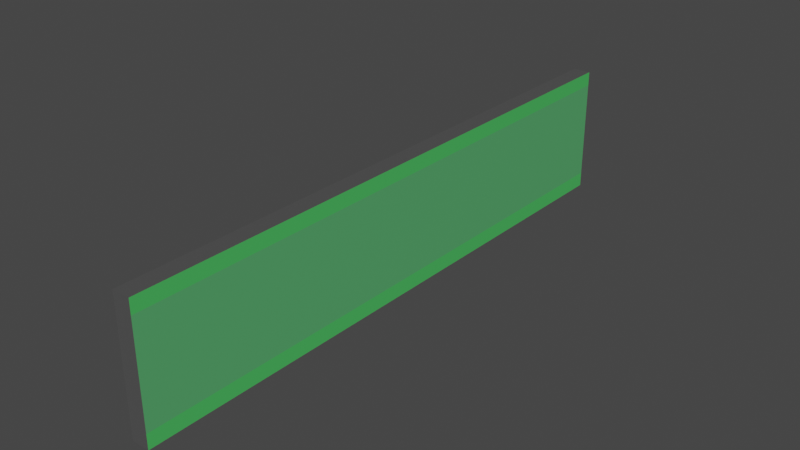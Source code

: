 # Source: SignWall.blend  (saved by Blender 3.2.14; exported with 4.5.12 LTS)
import bpy
from mathutils import Matrix  # noqa: F401  (used for matrix-valued properties, if any)

bpy.ops.wm.read_factory_settings(use_empty=True)
scene = bpy.context.scene
scene.name = 'Scene'

# ---- collections
col_collection = bpy.data.collections.new('Collection'); scene.collection.children.link(col_collection)

# ---- materials (node trees are filled in below, after node groups)
mat_arrow = bpy.data.materials.new('Arrow')
mat_arrow.use_transparent_shadow = False
mat_backing = bpy.data.materials.new('Backing')
mat_backing.use_transparent_shadow = False
mat_greensign = bpy.data.materials.new('GreenSign')
mat_greensign.use_transparent_shadow = False
mat_label1 = bpy.data.materials.new('Label1')
mat_label1.use_transparent_shadow = False
mat_label2 = bpy.data.materials.new('Label2')
mat_label2.use_transparent_shadow = False
mat_label3 = bpy.data.materials.new('Label3')
mat_label3.use_transparent_shadow = False
mat_post = bpy.data.materials.new('Post')
mat_post.use_transparent_shadow = False
mat_label2_back = bpy.data.materials.new('Label2 Back')
mat_label2_back.use_transparent_shadow = False
mat_label3_back = bpy.data.materials.new('Label3 Back')
mat_label3_back.use_transparent_shadow = False
mat_label1_back = bpy.data.materials.new('Label1 Back')
mat_label1_back.use_transparent_shadow = False

# ---- material node trees
mat_arrow.use_nodes = True; mat_arrow.node_tree.nodes.clear()
_N = mat_arrow.node_tree.nodes; _L = mat_arrow.node_tree.links
n0 = _N.new('ShaderNodeBsdfPrincipled'); n0.name = 'Principled BSDF'; n0.location = (10, 300)
n0.distribution = 'GGX'
n0.subsurface_method = 'RANDOM_WALK_SKIN'
n0.inputs[1].default_value = 0.2569
n0.inputs[2].default_value = 0.289
n0.inputs[3].default_value = 1.45
n0.inputs[11].default_value = 1.01
n0.inputs[27].default_value = (0.0, 0.0, 0.0, 1.0)
n0.inputs[28].default_value = 1.0
n1 = _N.new('ShaderNodeOutputMaterial'); n1.name = 'Material Output'; n1.location = (300, 300)
_L.new(n0.outputs[0], n1.inputs[0])
n1.is_active_output = True
mat_backing.use_nodes = True; mat_backing.node_tree.nodes.clear()
_N = mat_backing.node_tree.nodes; _L = mat_backing.node_tree.links
n0 = _N.new('ShaderNodeBsdfPrincipled'); n0.name = 'Principled BSDF'; n0.location = (10, 300)
n0.distribution = 'GGX'
n0.subsurface_method = 'RANDOM_WALK_SKIN'
n0.inputs[0].default_value = (0.5457, 0.5457, 0.5457, 1.0)
n0.inputs[1].default_value = 0.9266
n0.inputs[2].default_value = 0.3073
n0.inputs[3].default_value = 1.45
n0.inputs[27].default_value = (0.0, 0.0, 0.0, 1.0)
n0.inputs[28].default_value = 1.0
n1 = _N.new('ShaderNodeOutputMaterial'); n1.name = 'Material Output'; n1.location = (300, 300)
_L.new(n0.outputs[0], n1.inputs[0])
n1.is_active_output = True
mat_greensign.use_nodes = True; mat_greensign.node_tree.nodes.clear()
_N = mat_greensign.node_tree.nodes; _L = mat_greensign.node_tree.links
n0 = _N.new('ShaderNodeBsdfPrincipled'); n0.name = 'Principled BSDF'; n0.location = (10, 300)
n0.distribution = 'GGX'
n0.subsurface_method = 'RANDOM_WALK_SKIN'
n0.inputs[0].default_value = (0.07336, 0.5457, 0.1177, 1.0)
n0.inputs[3].default_value = 1.45
n0.inputs[27].default_value = (0.0, 0.0, 0.0, 1.0)
n0.inputs[28].default_value = 1.0
n1 = _N.new('ShaderNodeOutputMaterial'); n1.name = 'Material Output'; n1.location = (300, 300)
_L.new(n0.outputs[0], n1.inputs[0])
n1.is_active_output = True
mat_label1.use_nodes = True; mat_label1.node_tree.nodes.clear()
_N = mat_label1.node_tree.nodes; _L = mat_label1.node_tree.links
n0 = _N.new('ShaderNodeBsdfPrincipled'); n0.name = 'Principled BSDF'; n0.location = (10, 300)
n0.distribution = 'GGX'
n0.subsurface_method = 'RANDOM_WALK_SKIN'
n0.inputs[0].default_value = (0.09759, 0.4233, 0.15, 1.0)
n0.inputs[3].default_value = 1.45
n0.inputs[27].default_value = (0.0, 0.0, 0.0, 1.0)
n0.inputs[28].default_value = 1.0
n1 = _N.new('ShaderNodeOutputMaterial'); n1.name = 'Material Output'; n1.location = (300, 300)
_L.new(n0.outputs[0], n1.inputs[0])
n1.is_active_output = True
mat_label2.use_nodes = True; mat_label2.node_tree.nodes.clear()
_N = mat_label2.node_tree.nodes; _L = mat_label2.node_tree.links
n0 = _N.new('ShaderNodeBsdfPrincipled'); n0.name = 'Principled BSDF'; n0.location = (10, 300)
n0.distribution = 'GGX'
n0.subsurface_method = 'RANDOM_WALK_SKIN'
n0.inputs[0].default_value = (0.06687, 0.06109, 0.4287, 1.0)
n0.inputs[3].default_value = 1.45
n0.inputs[27].default_value = (0.0, 0.0, 0.0, 1.0)
n0.inputs[28].default_value = 1.0
n1 = _N.new('ShaderNodeOutputMaterial'); n1.name = 'Material Output'; n1.location = (300, 300)
_L.new(n0.outputs[0], n1.inputs[0])
n1.is_active_output = True
mat_label3.use_nodes = True; mat_label3.node_tree.nodes.clear()
_N = mat_label3.node_tree.nodes; _L = mat_label3.node_tree.links
n0 = _N.new('ShaderNodeBsdfPrincipled'); n0.name = 'Principled BSDF'; n0.location = (10, 300)
n0.distribution = 'GGX'
n0.subsurface_method = 'RANDOM_WALK_SKIN'
n0.inputs[0].default_value = (0.4287, 0.07129, 0.06304, 1.0)
n0.inputs[3].default_value = 1.45
n0.inputs[27].default_value = (0.0, 0.0, 0.0, 1.0)
n0.inputs[28].default_value = 1.0
n1 = _N.new('ShaderNodeOutputMaterial'); n1.name = 'Material Output'; n1.location = (300, 300)
_L.new(n0.outputs[0], n1.inputs[0])
n1.is_active_output = True
mat_post.use_nodes = True; mat_post.node_tree.nodes.clear()
_N = mat_post.node_tree.nodes; _L = mat_post.node_tree.links
n0 = _N.new('ShaderNodeBsdfPrincipled'); n0.name = 'Principled BSDF'; n0.location = (10, 300)
n0.distribution = 'GGX'
n0.subsurface_method = 'RANDOM_WALK_SKIN'
n0.inputs[1].default_value = 0.4954
n0.inputs[2].default_value = 0.1972
n0.inputs[3].default_value = 1.45
n0.inputs[27].default_value = (0.0, 0.0, 0.0, 1.0)
n0.inputs[28].default_value = 1.0
n1 = _N.new('ShaderNodeOutputMaterial'); n1.name = 'Material Output'; n1.location = (300, 300)
_L.new(n0.outputs[0], n1.inputs[0])
n1.is_active_output = True
mat_label2_back.use_nodes = True; mat_label2_back.node_tree.nodes.clear()
_N = mat_label2_back.node_tree.nodes; _L = mat_label2_back.node_tree.links
n0 = _N.new('ShaderNodeBsdfPrincipled'); n0.name = 'Principled BSDF'; n0.location = (10, 300)
n0.distribution = 'GGX'
n0.subsurface_method = 'RANDOM_WALK_SKIN'
n0.inputs[3].default_value = 1.45
n0.inputs[27].default_value = (0.0, 0.0, 0.0, 1.0)
n0.inputs[28].default_value = 1.0
n1 = _N.new('ShaderNodeOutputMaterial'); n1.name = 'Material Output'; n1.location = (300, 300)
_L.new(n0.outputs[0], n1.inputs[0])
n1.is_active_output = True
mat_label3_back.use_nodes = True; mat_label3_back.node_tree.nodes.clear()
_N = mat_label3_back.node_tree.nodes; _L = mat_label3_back.node_tree.links
n0 = _N.new('ShaderNodeBsdfPrincipled'); n0.name = 'Principled BSDF'; n0.location = (10, 300)
n0.distribution = 'GGX'
n0.subsurface_method = 'RANDOM_WALK_SKIN'
n0.inputs[3].default_value = 1.45
n0.inputs[27].default_value = (0.0, 0.0, 0.0, 1.0)
n0.inputs[28].default_value = 1.0
n1 = _N.new('ShaderNodeOutputMaterial'); n1.name = 'Material Output'; n1.location = (300, 300)
_L.new(n0.outputs[0], n1.inputs[0])
n1.is_active_output = True
mat_label1_back.use_nodes = True; mat_label1_back.node_tree.nodes.clear()
_N = mat_label1_back.node_tree.nodes; _L = mat_label1_back.node_tree.links
n0 = _N.new('ShaderNodeBsdfPrincipled'); n0.name = 'Principled BSDF'; n0.location = (10, 300)
n0.distribution = 'GGX'
n0.subsurface_method = 'RANDOM_WALK_SKIN'
n0.inputs[3].default_value = 1.45
n0.inputs[27].default_value = (0.0, 0.0, 0.0, 1.0)
n0.inputs[28].default_value = 1.0
n1 = _N.new('ShaderNodeOutputMaterial'); n1.name = 'Material Output'; n1.location = (300, 300)
_L.new(n0.outputs[0], n1.inputs[0])
n1.is_active_output = True

# ---- world
world_world = bpy.data.worlds.new('World'); scene.world = world_world
world_world.use_nodes = True; world_world.node_tree.nodes.clear()
_N = world_world.node_tree.nodes; _L = world_world.node_tree.links
n0 = _N.new('ShaderNodeOutputWorld'); n0.name = 'World Output'; n0.location = (300, 300)
n1 = _N.new('ShaderNodeBackground'); n1.name = 'Background'; n1.location = (10, 300)
n1.inputs[0].default_value = (0.05088, 0.05088, 0.05088, 1.0)
_L.new(n1.outputs[0], n0.inputs[0])
n0.is_active_output = True
world_world.color = (0.05088, 0.05088, 0.05088)
world_world.use_sun_shadow = False
world_world.sun_shadow_jitter_overblur = 0.0

# ---- meshes
me_cylinder = bpy.data.meshes.new('Cylinder')
me_cylinder.from_pydata([(-0.09824, -0.4315, 3.011), (-0.09824, -0.4315, 3.311), (0.09824, -0.4315, 3.011), (0.09824, -0.4315, 3.311), (-0.09824, -7.009, 3.011), (-0.09824, -7.009, 3.311), (0.09824, -7.009, 3.011), (0.09824, -7.009, 3.311), (0.09824, -6.543, 3.011), (0.09824, -6.24, 3.011), (0.09824, -6.24, 3.311), (0.09824, -6.543, 3.311), (-0.09824, -6.24, 3.011), (-0.09824, -6.543, 3.011), (-0.09824, -6.543, 3.311), (-0.09824, -6.24, 3.311), (-0.09824, -0.4315, 3.045), (-0.09824, -0.4315, 3.161), (-0.09824, -0.4315, 3.278), (0.09824, -0.4315, 3.278), (0.09824, -0.4315, 3.161), (0.09824, -0.4315, 3.045), (0.09824, -7.009, 3.278), (0.09824, -7.009, 3.161), (0.09824, -7.009, 3.045), (-0.09824, -7.009, 3.278), (-0.09824, -7.009, 3.161), (-0.09824, -7.009, 3.045), (-0.09824, -6.543, 3.278), (-0.09824, -6.543, 3.161), (-0.09824, -6.543, 3.045), (-0.09824, -6.24, 3.278), (-0.09824, -6.24, 3.045), (0.09824, -6.24, 3.278), (0.09824, -6.24, 3.045), (0.09824, -6.543, 3.278), (0.09824, -6.542, 3.161), (0.09824, -6.543, 3.045), (0.09824, -6.24, 3.161), (-0.09824, -6.24, 3.161)], [], [(18, 1, 3, 19), (35, 11, 7, 22), (22, 7, 5, 25), (31, 15, 1, 18), (8, 6, 4, 13), (10, 3, 1, 15), (7, 11, 14, 5), (11, 10, 15, 14), (2, 9, 12, 0), (9, 8, 13, 12), (25, 5, 14, 28), (28, 14, 15, 31), (19, 3, 10, 33), (33, 10, 11, 35), (9, 34, 37, 8), (34, 38, 36, 37), (38, 33, 35, 36), (2, 21, 34, 9), (21, 20, 38, 34), (20, 19, 33, 38), (13, 30, 32, 12), (30, 29, 39, 32), (29, 28, 31, 39), (4, 27, 30, 13), (27, 26, 29, 30), (26, 25, 28, 29), (12, 32, 16, 0), (32, 39, 17, 16), (6, 24, 27, 4), (24, 23, 26, 27), (23, 22, 25, 26), (8, 37, 24, 6), (37, 36, 23, 24), (36, 35, 22, 23), (0, 16, 21, 2), (16, 17, 20, 21), (17, 18, 19, 20), (39, 31, 18, 17)])
me_cylinder.polygons.foreach_set('material_index', [0, 2, 1, 2, 1, 1, 1, 1, 1, 1, 2, 2, 2, 2, 2, 3, 3, 2, 3, 3, 2, 9, 9, 2, 9, 9, 2, 9, 1, 1, 1, 2, 3, 3, 0, 0, 0, 9])
_uv = me_cylinder.uv_layers.new(name='UVMap')
_uv.uv.foreach_set('vector', [0.5625, 0.0, 0.625, 0.0, 0.625, 0.25, 0.5625, 0.25, 0.5625, 0.4823, 0.625, 0.4823, 0.625, 0.5, 0.5625, 0.5, 0.5625, 0.5, 0.625, 0.5, 0.625, 0.75, 0.5625, 0.75, 0.5625, 0.7792, 0.625, 0.7792, 0.625, 1.0, 0.5625, 1.0, 0.3573, 0.5, 0.375, 0.5, 0.375, 0.75, 0.3573, 0.75, 0.6542, 0.5, 0.875, 0.5, 0.875, 0.75, 0.6542, 0.75, 0.625, 0.5, 0.6427, 0.5, 0.6427, 0.75, 0.625, 0.75, 0.6427, 0.5, 0.6542, 0.5, 0.6542, 0.75, 0.6427, 0.75, 0.125, 0.5, 0.3458, 0.5, 0.3458, 0.75, 0.125, 0.75, 0.3458, 0.5, 0.3573, 0.5, 0.3573, 0.75, 0.3458, 0.75, 0.5625, 0.75, 0.625, 0.75, 0.625, 0.7677, 0.5625, 0.7677, 0.5625, 0.7677, 0.625, 0.7677, 0.625, 0.7792, 0.5625, 0.7792, 0.5625, 0.25, 0.625, 0.25, 0.625, 0.4708, 0.5625, 0.4708, 0.5625, 0.4708, 0.625, 0.4708, 0.625, 0.4823, 0.5625, 0.4823, 0.375, 0.4708, 0.4375, 0.4708, 0.4375, 0.4823, 0.375, 0.4823, 0.4375, 0.4708, 0.5, 0.4708, 0.5, 0.4823, 0.4375, 0.4823, 0.5, 0.4708, 0.5625, 0.4708, 0.5625, 0.4823, 0.5, 0.4823, 0.375, 0.25, 0.4375, 0.25, 0.4375, 0.4708, 0.375, 0.4708, 0.4375, 0.25, 0.5, 0.25, 0.5, 0.4713, 0.4375, 0.4708, 0.5, 0.25, 0.5625, 0.25, 0.5625, 0.4708, 0.5, 0.4713, 0.375, 0.7677, 0.4375, 0.7677, 0.4375, 0.7792, 0.375, 0.7792, 0.4375, 0.7677, 0.5, 0.7677, 0.5, 0.7792, 0.4375, 0.7792, 0.5, 0.7677, 0.5625, 0.7677, 0.5625, 0.7792, 0.5, 0.7792, 0.375, 0.75, 0.4375, 0.75, 0.4375, 0.7677, 0.375, 0.7677, 0.4375, 0.75, 0.5, 0.75, 0.5, 0.7677, 0.4375, 0.7677, 0.5, 0.75, 0.5625, 0.75, 0.5625, 0.7677, 0.5, 0.7677, 0.375, 0.7792, 0.4375, 0.7792, 0.4375, 1.0, 0.375, 1.0, 0.4375, 0.7792, 0.5, 0.7798, 0.5, 1.0, 0.4375, 1.0, 0.375, 0.5, 0.4375, 0.5, 0.4375, 0.75, 0.375, 0.75, 0.4375, 0.5, 0.5, 0.5, 0.5, 0.75, 0.4375, 0.75, 0.5, 0.5, 0.5625, 0.5, 0.5625, 0.75, 0.5, 0.75, 0.375, 0.4823, 0.4375, 0.4823, 0.4375, 0.5, 0.375, 0.5, 0.4375, 0.4823, 0.5, 0.4823, 0.5, 0.5, 0.4375, 0.5, 0.5, 0.4823, 0.5625, 0.4823, 0.5625, 0.5, 0.5, 0.5, 0.375, 0.0, 0.4375, 0.0, 0.4375, 0.25, 0.375, 0.25, 0.4375, 0.0, 0.5, 0.0, 0.5, 0.25, 0.4375, 0.25, 0.5, 0.0, 0.5625, 0.0, 0.5625, 0.25, 0.5, 0.25, 0.5, 0.7798, 0.5625, 0.7792, 0.5625, 1.0, 0.5, 1.0])
me_cylinder.materials.append(mat_arrow)
me_cylinder.materials.append(mat_backing)
me_cylinder.materials.append(mat_greensign)
me_cylinder.materials.append(mat_label1)
me_cylinder.materials.append(mat_label2)
me_cylinder.materials.append(mat_label3)
me_cylinder.materials.append(mat_post)
me_cylinder.materials.append(mat_label2_back)
me_cylinder.materials.append(mat_label3_back)
me_cylinder.materials.append(mat_label1_back)
me_cylinder.update()

# ---- objects
ob_cylinder = bpy.data.objects.new('Cylinder', me_cylinder)

# ---- transforms, parenting, visibility, modifiers, constraints
ob_cylinder.location = (0.0, 0.0, 0.0)
ob_cylinder.scale = (0.2095, 0.2095, 1.0)

# ---- collection membership
col_collection.objects.link(ob_cylinder)

# ---- scene / render settings (as saved in the file)
scene.frame_start = 1; scene.frame_end = 250; scene.frame_set(1)
scene.render.engine = 'BLENDER_EEVEE_NEXT'
scene.cycles.sampling_pattern = 'TABULATED_SOBOL'
scene.cycles.use_light_tree = False
scene.view_settings.view_transform = 'Filmic'
bpy.context.view_layer.update()

# ---- added for rendering (the .blend has no active camera and no usable light): camera, sun
cam_auto = bpy.data.cameras.new('AutoCamera')
cam_auto.lens = 50.0
cam_auto.sensor_width = 36.0
cam_auto.clip_end = 1000.0
ob_auto_camera = bpy.data.objects.new('AutoCamera', cam_auto)
scene.collection.objects.link(ob_auto_camera)
ob_auto_camera.location = (1.30568, -2.34642, 4.20573)
ob_auto_camera.rotation_euler = (1.09748, -7.21219e-08, 0.694738)
scene.camera = ob_auto_camera
light_auto_sun = bpy.data.lights.new('AutoSun', 'SUN')
light_auto_sun.energy = 3.0
light_auto_sun.angle = 0.0523599
ob_auto_sun = bpy.data.objects.new('AutoSun', light_auto_sun)
scene.collection.objects.link(ob_auto_sun)
ob_auto_sun.rotation_euler = (0.872665, 0.174533, 0.523599)
bpy.context.view_layer.update()

